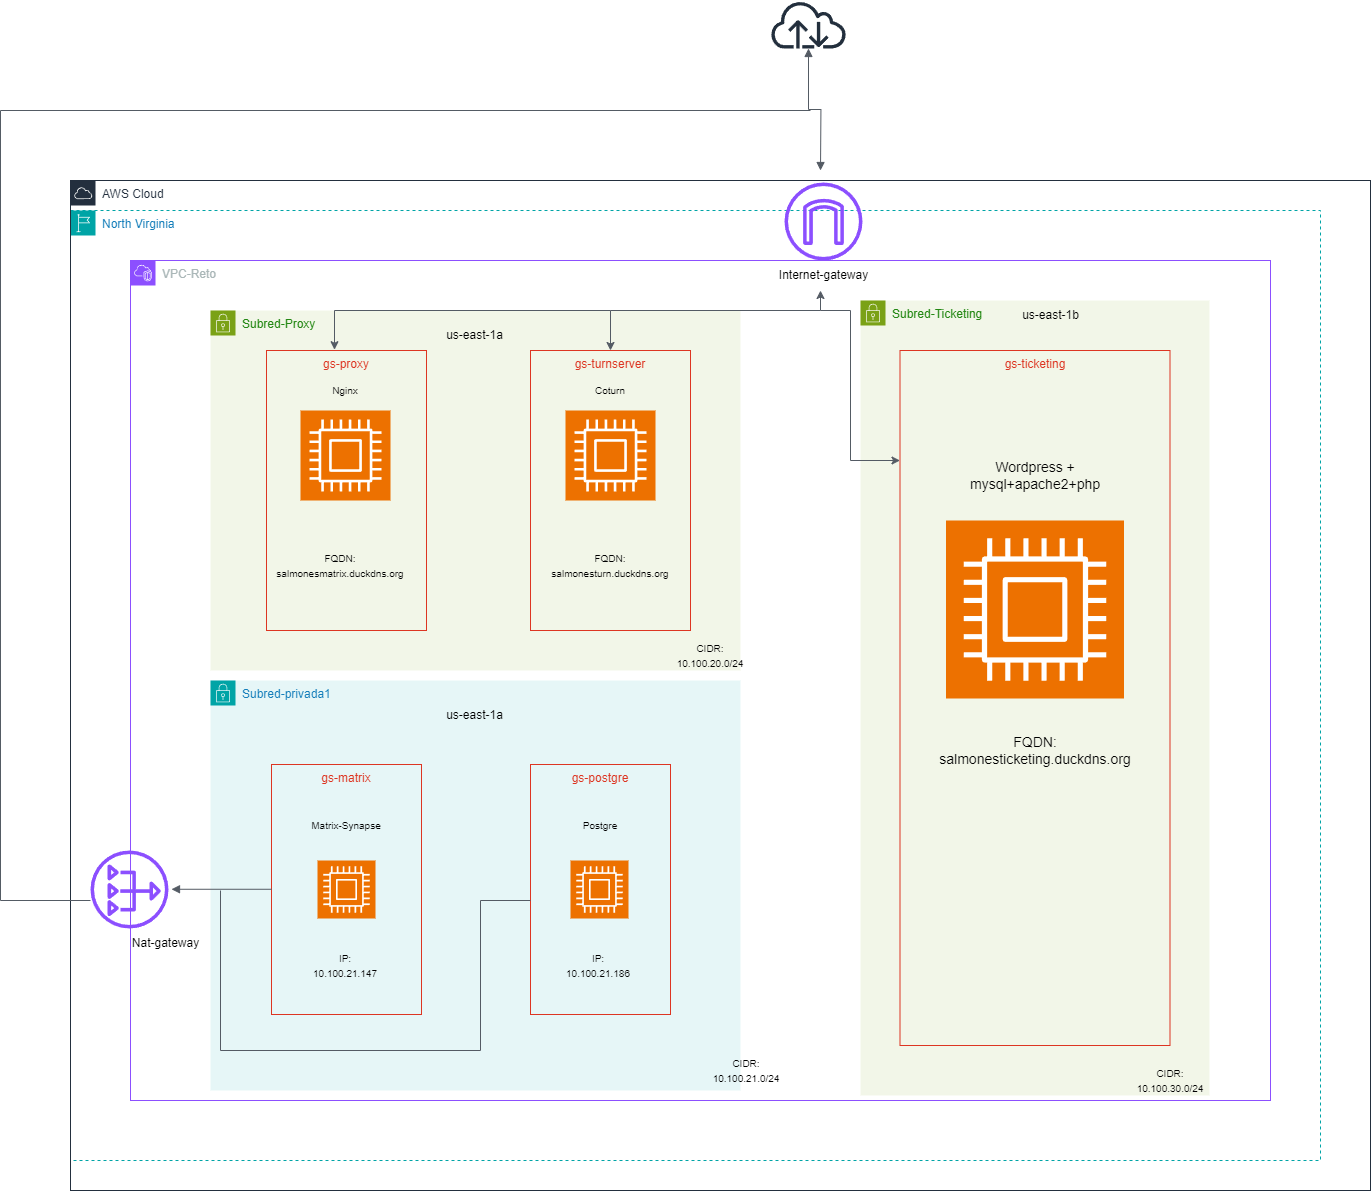

The diagram above was exported from draw.io. Its source (the exported page's mxGraphModel, read from the mxfile embedded in the PNG):
<mxGraphModel dx="2161" dy="2990" grid="1" gridSize="10" guides="1" tooltips="1" connect="1" arrows="1" fold="1" page="1" pageScale="1" pageWidth="827" pageHeight="1169" math="0" shadow="0">
  <root>
    <mxCell id="0" />
    <mxCell id="1" parent="0" />
    <mxCell id="5-9p28-RhtZvzZYxYWKI-1" value="North Virginia" style="points=[[0,0],[0.25,0],[0.5,0],[0.75,0],[1,0],[1,0.25],[1,0.5],[1,0.75],[1,1],[0.75,1],[0.5,1],[0.25,1],[0,1],[0,0.75],[0,0.5],[0,0.25]];outlineConnect=0;gradientColor=none;html=1;whiteSpace=wrap;fontSize=12;fontStyle=0;container=1;pointerEvents=0;collapsible=0;recursiveResize=0;shape=mxgraph.aws4.group;grIcon=mxgraph.aws4.group_region;strokeColor=#00A4A6;fillColor=none;verticalAlign=top;align=left;spacingLeft=30;fontColor=#147EBA;dashed=1;" parent="1" vertex="1">
      <mxGeometry x="50" y="40" width="1250" height="950" as="geometry" />
    </mxCell>
    <mxCell id="5-9p28-RhtZvzZYxYWKI-2" value="VPC-Reto" style="points=[[0,0],[0.25,0],[0.5,0],[0.75,0],[1,0],[1,0.25],[1,0.5],[1,0.75],[1,1],[0.75,1],[0.5,1],[0.25,1],[0,1],[0,0.75],[0,0.5],[0,0.25]];outlineConnect=0;gradientColor=none;html=1;whiteSpace=wrap;fontSize=12;fontStyle=0;container=1;pointerEvents=0;collapsible=0;recursiveResize=0;shape=mxgraph.aws4.group;grIcon=mxgraph.aws4.group_vpc2;strokeColor=#8C4FFF;fillColor=none;verticalAlign=top;align=left;spacingLeft=30;fontColor=#AAB7B8;dashed=0;" parent="1" vertex="1">
      <mxGeometry x="110" y="90" width="1140" height="840" as="geometry" />
    </mxCell>
    <mxCell id="5-9p28-RhtZvzZYxYWKI-3" value="Subred-Proxy" style="points=[[0,0],[0.25,0],[0.5,0],[0.75,0],[1,0],[1,0.25],[1,0.5],[1,0.75],[1,1],[0.75,1],[0.5,1],[0.25,1],[0,1],[0,0.75],[0,0.5],[0,0.25]];outlineConnect=0;gradientColor=none;html=1;whiteSpace=wrap;fontSize=12;fontStyle=0;container=1;pointerEvents=0;collapsible=0;recursiveResize=0;shape=mxgraph.aws4.group;grIcon=mxgraph.aws4.group_security_group;grStroke=0;strokeColor=#7AA116;fillColor=#F2F6E8;verticalAlign=top;align=left;spacingLeft=30;fontColor=#248814;dashed=0;" parent="5-9p28-RhtZvzZYxYWKI-2" vertex="1">
      <mxGeometry x="80" y="50" width="530" height="360" as="geometry" />
    </mxCell>
    <mxCell id="5-9p28-RhtZvzZYxYWKI-6" value="" style="sketch=0;points=[[0,0,0],[0.25,0,0],[0.5,0,0],[0.75,0,0],[1,0,0],[0,1,0],[0.25,1,0],[0.5,1,0],[0.75,1,0],[1,1,0],[0,0.25,0],[0,0.5,0],[0,0.75,0],[1,0.25,0],[1,0.5,0],[1,0.75,0]];outlineConnect=0;fontColor=#232F3E;fillColor=#ED7100;strokeColor=#ffffff;dashed=0;verticalLabelPosition=bottom;verticalAlign=top;align=center;html=1;fontSize=12;fontStyle=0;aspect=fixed;shape=mxgraph.aws4.resourceIcon;resIcon=mxgraph.aws4.compute;" parent="5-9p28-RhtZvzZYxYWKI-3" vertex="1">
      <mxGeometry x="90" y="100" width="90" height="90" as="geometry" />
    </mxCell>
    <mxCell id="5-9p28-RhtZvzZYxYWKI-7" value="" style="sketch=0;points=[[0,0,0],[0.25,0,0],[0.5,0,0],[0.75,0,0],[1,0,0],[0,1,0],[0.25,1,0],[0.5,1,0],[0.75,1,0],[1,1,0],[0,0.25,0],[0,0.5,0],[0,0.75,0],[1,0.25,0],[1,0.5,0],[1,0.75,0]];outlineConnect=0;fontColor=#232F3E;fillColor=#ED7100;strokeColor=#ffffff;dashed=0;verticalLabelPosition=bottom;verticalAlign=top;align=center;html=1;fontSize=12;fontStyle=0;aspect=fixed;shape=mxgraph.aws4.resourceIcon;resIcon=mxgraph.aws4.compute;" parent="5-9p28-RhtZvzZYxYWKI-3" vertex="1">
      <mxGeometry x="355" y="100" width="90" height="90" as="geometry" />
    </mxCell>
    <mxCell id="5-9p28-RhtZvzZYxYWKI-18" value="&lt;font style=&quot;font-size: 10px;&quot;&gt;CIDR: 10.100.20.0/24&lt;/font&gt;" style="text;html=1;strokeColor=none;fillColor=none;align=center;verticalAlign=middle;whiteSpace=wrap;rounded=0;" parent="5-9p28-RhtZvzZYxYWKI-3" vertex="1">
      <mxGeometry x="470" y="330" width="60" height="30" as="geometry" />
    </mxCell>
    <mxCell id="5-9p28-RhtZvzZYxYWKI-21" value="&lt;font style=&quot;font-size: 10px;&quot;&gt;FQDN: salmonesmatrix.duckdns.org&lt;/font&gt;" style="text;html=1;strokeColor=none;fillColor=none;align=center;verticalAlign=middle;whiteSpace=wrap;rounded=0;" parent="5-9p28-RhtZvzZYxYWKI-3" vertex="1">
      <mxGeometry x="100" y="240" width="60" height="30" as="geometry" />
    </mxCell>
    <mxCell id="5-9p28-RhtZvzZYxYWKI-22" value="&lt;font style=&quot;font-size: 10px;&quot;&gt;FQDN: salmonesturn.duckdns.org&lt;/font&gt;" style="text;html=1;strokeColor=none;fillColor=none;align=center;verticalAlign=middle;whiteSpace=wrap;rounded=0;" parent="5-9p28-RhtZvzZYxYWKI-3" vertex="1">
      <mxGeometry x="370" y="240" width="60" height="30" as="geometry" />
    </mxCell>
    <mxCell id="5-9p28-RhtZvzZYxYWKI-30" value="&lt;font style=&quot;font-size: 10px;&quot;&gt;Coturn&lt;/font&gt;" style="text;html=1;strokeColor=none;fillColor=none;align=center;verticalAlign=middle;whiteSpace=wrap;rounded=0;" parent="5-9p28-RhtZvzZYxYWKI-3" vertex="1">
      <mxGeometry x="370" y="65" width="60" height="30" as="geometry" />
    </mxCell>
    <mxCell id="5-9p28-RhtZvzZYxYWKI-31" value="&lt;span style=&quot;font-size: 10px;&quot;&gt;Nginx&lt;/span&gt;" style="text;html=1;strokeColor=none;fillColor=none;align=center;verticalAlign=middle;whiteSpace=wrap;rounded=0;" parent="5-9p28-RhtZvzZYxYWKI-3" vertex="1">
      <mxGeometry x="105" y="65" width="60" height="30" as="geometry" />
    </mxCell>
    <mxCell id="5-9p28-RhtZvzZYxYWKI-4" value="Subred-privada1" style="points=[[0,0],[0.25,0],[0.5,0],[0.75,0],[1,0],[1,0.25],[1,0.5],[1,0.75],[1,1],[0.75,1],[0.5,1],[0.25,1],[0,1],[0,0.75],[0,0.5],[0,0.25]];outlineConnect=0;gradientColor=none;html=1;whiteSpace=wrap;fontSize=12;fontStyle=0;container=1;pointerEvents=0;collapsible=0;recursiveResize=0;shape=mxgraph.aws4.group;grIcon=mxgraph.aws4.group_security_group;grStroke=0;strokeColor=#00A4A6;fillColor=#E6F6F7;verticalAlign=top;align=left;spacingLeft=30;fontColor=#147EBA;dashed=0;" parent="5-9p28-RhtZvzZYxYWKI-2" vertex="1">
      <mxGeometry x="80" y="420" width="530" height="410" as="geometry" />
    </mxCell>
    <mxCell id="ieN2B68tCKr4lqT6EQfm-5" value="" style="sketch=0;outlineConnect=0;fontColor=#232F3E;gradientColor=none;fillColor=#8C4FFF;strokeColor=none;dashed=0;verticalLabelPosition=bottom;verticalAlign=top;align=center;html=1;fontSize=12;fontStyle=0;aspect=fixed;pointerEvents=1;shape=mxgraph.aws4.nat_gateway;" vertex="1" parent="5-9p28-RhtZvzZYxYWKI-2">
      <mxGeometry x="-40" y="590" width="78" height="78" as="geometry" />
    </mxCell>
    <mxCell id="ieN2B68tCKr4lqT6EQfm-3" value="AWS Cloud" style="points=[[0,0],[0.25,0],[0.5,0],[0.75,0],[1,0],[1,0.25],[1,0.5],[1,0.75],[1,1],[0.75,1],[0.5,1],[0.25,1],[0,1],[0,0.75],[0,0.5],[0,0.25]];outlineConnect=0;gradientColor=none;html=1;whiteSpace=wrap;fontSize=12;fontStyle=0;container=1;pointerEvents=0;collapsible=0;recursiveResize=0;shape=mxgraph.aws4.group;grIcon=mxgraph.aws4.group_aws_cloud;strokeColor=#232F3E;fillColor=none;verticalAlign=top;align=left;spacingLeft=30;fontColor=#232F3E;dashed=0;" vertex="1" parent="1">
      <mxGeometry x="50" y="10" width="1300" height="1010" as="geometry" />
    </mxCell>
    <mxCell id="ieN2B68tCKr4lqT6EQfm-6" value="" style="sketch=0;outlineConnect=0;fontColor=#232F3E;gradientColor=none;fillColor=#8C4FFF;strokeColor=none;dashed=0;verticalLabelPosition=bottom;verticalAlign=top;align=center;html=1;fontSize=12;fontStyle=0;aspect=fixed;pointerEvents=1;shape=mxgraph.aws4.internet_gateway;" vertex="1" parent="ieN2B68tCKr4lqT6EQfm-3">
      <mxGeometry x="714" y="2" width="78" height="78" as="geometry" />
    </mxCell>
    <mxCell id="ieN2B68tCKr4lqT6EQfm-7" value="gs-proxy" style="fillColor=none;strokeColor=#DD3522;verticalAlign=top;fontStyle=0;fontColor=#DD3522;whiteSpace=wrap;html=1;" vertex="1" parent="ieN2B68tCKr4lqT6EQfm-3">
      <mxGeometry x="196" y="170" width="160" height="280" as="geometry" />
    </mxCell>
    <mxCell id="ieN2B68tCKr4lqT6EQfm-8" value="gs-turnserver" style="fillColor=none;strokeColor=#DD3522;verticalAlign=top;fontStyle=0;fontColor=#DD3522;whiteSpace=wrap;html=1;" vertex="1" parent="ieN2B68tCKr4lqT6EQfm-3">
      <mxGeometry x="460" y="170" width="160" height="280" as="geometry" />
    </mxCell>
    <mxCell id="ieN2B68tCKr4lqT6EQfm-9" value="gs-matrix" style="fillColor=none;strokeColor=#DD3522;verticalAlign=top;fontStyle=0;fontColor=#DD3522;whiteSpace=wrap;html=1;" vertex="1" parent="ieN2B68tCKr4lqT6EQfm-3">
      <mxGeometry x="201" y="584" width="150" height="250" as="geometry" />
    </mxCell>
    <mxCell id="5-9p28-RhtZvzZYxYWKI-5" value="Subred-Ticketing" style="points=[[0,0],[0.25,0],[0.5,0],[0.75,0],[1,0],[1,0.25],[1,0.5],[1,0.75],[1,1],[0.75,1],[0.5,1],[0.25,1],[0,1],[0,0.75],[0,0.5],[0,0.25]];outlineConnect=0;gradientColor=none;html=1;whiteSpace=wrap;fontSize=12;fontStyle=0;container=1;pointerEvents=0;collapsible=0;recursiveResize=0;shape=mxgraph.aws4.group;grIcon=mxgraph.aws4.group_security_group;grStroke=0;strokeColor=#7AA116;fillColor=#F2F6E8;verticalAlign=top;align=left;spacingLeft=30;fontColor=#248814;dashed=0;" parent="ieN2B68tCKr4lqT6EQfm-3" vertex="1">
      <mxGeometry x="790" y="120" width="349" height="795" as="geometry" />
    </mxCell>
    <mxCell id="5-9p28-RhtZvzZYxYWKI-17" value="" style="sketch=0;points=[[0,0,0],[0.25,0,0],[0.5,0,0],[0.75,0,0],[1,0,0],[0,1,0],[0.25,1,0],[0.5,1,0],[0.75,1,0],[1,1,0],[0,0.25,0],[0,0.5,0],[0,0.75,0],[1,0.25,0],[1,0.5,0],[1,0.75,0]];outlineConnect=0;fontColor=#232F3E;fillColor=#ED7100;strokeColor=#ffffff;dashed=0;verticalLabelPosition=bottom;verticalAlign=top;align=center;html=1;fontSize=12;fontStyle=0;aspect=fixed;shape=mxgraph.aws4.resourceIcon;resIcon=mxgraph.aws4.compute;" parent="5-9p28-RhtZvzZYxYWKI-5" vertex="1">
      <mxGeometry x="85.5" y="220" width="178" height="178" as="geometry" />
    </mxCell>
    <mxCell id="5-9p28-RhtZvzZYxYWKI-19" value="&lt;font style=&quot;font-size: 10px;&quot;&gt;CIDR: 10.100.30.0/24&lt;/font&gt;" style="text;html=1;strokeColor=none;fillColor=none;align=center;verticalAlign=middle;whiteSpace=wrap;rounded=0;" parent="5-9p28-RhtZvzZYxYWKI-5" vertex="1">
      <mxGeometry x="280" y="765" width="60" height="30" as="geometry" />
    </mxCell>
    <mxCell id="5-9p28-RhtZvzZYxYWKI-26" value="&lt;font style=&quot;font-size: 14px;&quot;&gt;FQDN:&lt;br style=&quot;font-size: 14px;&quot;&gt;salmonesticketing.duckdns.org&lt;/font&gt;" style="text;html=1;strokeColor=none;fillColor=none;align=center;verticalAlign=middle;whiteSpace=wrap;rounded=0;fontSize=14;" parent="5-9p28-RhtZvzZYxYWKI-5" vertex="1">
      <mxGeometry x="134.5" y="430" width="80" height="40" as="geometry" />
    </mxCell>
    <mxCell id="5-9p28-RhtZvzZYxYWKI-29" value="&lt;font style=&quot;font-size: 14px;&quot;&gt;Wordpress + mysql+apache2+php&lt;/font&gt;" style="text;html=1;strokeColor=none;fillColor=none;align=center;verticalAlign=middle;whiteSpace=wrap;rounded=0;fontSize=14;" parent="5-9p28-RhtZvzZYxYWKI-5" vertex="1">
      <mxGeometry x="144.5" y="160" width="60" height="30" as="geometry" />
    </mxCell>
    <mxCell id="ieN2B68tCKr4lqT6EQfm-17" value="us-east-1b" style="text;html=1;align=center;verticalAlign=middle;resizable=0;points=[];autosize=1;strokeColor=none;fillColor=none;" vertex="1" parent="5-9p28-RhtZvzZYxYWKI-5">
      <mxGeometry x="150" width="80" height="30" as="geometry" />
    </mxCell>
    <mxCell id="ieN2B68tCKr4lqT6EQfm-11" value="gs-ticketing" style="fillColor=none;strokeColor=#DD3522;verticalAlign=top;fontStyle=0;fontColor=#DD3522;whiteSpace=wrap;html=1;" vertex="1" parent="5-9p28-RhtZvzZYxYWKI-5">
      <mxGeometry x="39.5" y="50" width="270" height="695" as="geometry" />
    </mxCell>
    <mxCell id="ieN2B68tCKr4lqT6EQfm-30" value="" style="edgeStyle=orthogonalEdgeStyle;html=1;endArrow=classic;elbow=vertical;startArrow=none;startFill=0;strokeColor=#545B64;rounded=0;endFill=1;" edge="1" parent="5-9p28-RhtZvzZYxYWKI-5" target="ieN2B68tCKr4lqT6EQfm-11">
      <mxGeometry width="100" relative="1" as="geometry">
        <mxPoint x="-40" y="10" as="sourcePoint" />
        <mxPoint x="60" as="targetPoint" />
        <Array as="points">
          <mxPoint x="-10" y="10" />
          <mxPoint x="-10" y="160" />
        </Array>
      </mxGeometry>
    </mxCell>
    <mxCell id="5-9p28-RhtZvzZYxYWKI-20" value="&lt;font style=&quot;font-size: 10px;&quot;&gt;CIDR: 10.100.21.0/24&lt;/font&gt;" style="text;html=1;strokeColor=none;fillColor=none;align=center;verticalAlign=middle;whiteSpace=wrap;rounded=0;" parent="ieN2B68tCKr4lqT6EQfm-3" vertex="1">
      <mxGeometry x="654" y="880" width="44" height="20" as="geometry" />
    </mxCell>
    <mxCell id="ieN2B68tCKr4lqT6EQfm-12" value="Internet-gateway" style="text;html=1;align=center;verticalAlign=middle;resizable=0;points=[];autosize=1;strokeColor=none;fillColor=none;" vertex="1" parent="ieN2B68tCKr4lqT6EQfm-3">
      <mxGeometry x="698" y="80" width="110" height="30" as="geometry" />
    </mxCell>
    <mxCell id="ieN2B68tCKr4lqT6EQfm-13" value="Nat-gateway" style="text;html=1;align=center;verticalAlign=middle;resizable=0;points=[];autosize=1;strokeColor=none;fillColor=none;" vertex="1" parent="ieN2B68tCKr4lqT6EQfm-3">
      <mxGeometry x="50" y="748" width="90" height="30" as="geometry" />
    </mxCell>
    <mxCell id="ieN2B68tCKr4lqT6EQfm-16" value="us-east-1a" style="text;html=1;align=center;verticalAlign=middle;resizable=0;points=[];autosize=1;strokeColor=none;fillColor=none;" vertex="1" parent="ieN2B68tCKr4lqT6EQfm-3">
      <mxGeometry x="363.5" y="140" width="80" height="30" as="geometry" />
    </mxCell>
    <mxCell id="ieN2B68tCKr4lqT6EQfm-18" value="us-east-1a" style="text;html=1;align=center;verticalAlign=middle;resizable=0;points=[];autosize=1;strokeColor=none;fillColor=none;" vertex="1" parent="ieN2B68tCKr4lqT6EQfm-3">
      <mxGeometry x="364" y="520" width="80" height="30" as="geometry" />
    </mxCell>
    <mxCell id="ieN2B68tCKr4lqT6EQfm-10" value="gs-postgre" style="fillColor=none;strokeColor=#DD3522;verticalAlign=top;fontStyle=0;fontColor=#DD3522;whiteSpace=wrap;html=1;" vertex="1" parent="ieN2B68tCKr4lqT6EQfm-3">
      <mxGeometry x="460" y="584" width="140" height="250" as="geometry" />
    </mxCell>
    <mxCell id="5-9p28-RhtZvzZYxYWKI-16" value="" style="sketch=0;points=[[0,0,0],[0.25,0,0],[0.5,0,0],[0.75,0,0],[1,0,0],[0,1,0],[0.25,1,0],[0.5,1,0],[0.75,1,0],[1,1,0],[0,0.25,0],[0,0.5,0],[0,0.75,0],[1,0.25,0],[1,0.5,0],[1,0.75,0]];outlineConnect=0;fontColor=#232F3E;fillColor=#ED7100;strokeColor=#ffffff;dashed=0;verticalLabelPosition=bottom;verticalAlign=top;align=center;html=1;fontSize=12;fontStyle=0;aspect=fixed;shape=mxgraph.aws4.resourceIcon;resIcon=mxgraph.aws4.compute;" parent="ieN2B68tCKr4lqT6EQfm-3" vertex="1">
      <mxGeometry x="500" y="680" width="58" height="58" as="geometry" />
    </mxCell>
    <mxCell id="5-9p28-RhtZvzZYxYWKI-28" value="&lt;font style=&quot;font-size: 10px;&quot;&gt;Postgre&lt;/font&gt;" style="text;html=1;strokeColor=none;fillColor=none;align=center;verticalAlign=middle;whiteSpace=wrap;rounded=0;" parent="ieN2B68tCKr4lqT6EQfm-3" vertex="1">
      <mxGeometry x="500" y="630" width="60" height="30" as="geometry" />
    </mxCell>
    <mxCell id="5-9p28-RhtZvzZYxYWKI-24" value="&lt;font style=&quot;font-size: 10px;&quot;&gt;IP: 10.100.21.186&lt;/font&gt;" style="text;html=1;strokeColor=none;fillColor=none;align=center;verticalAlign=middle;whiteSpace=wrap;rounded=0;" parent="ieN2B68tCKr4lqT6EQfm-3" vertex="1">
      <mxGeometry x="498" y="770" width="60" height="30" as="geometry" />
    </mxCell>
    <mxCell id="5-9p28-RhtZvzZYxYWKI-8" value="" style="sketch=0;points=[[0,0,0],[0.25,0,0],[0.5,0,0],[0.75,0,0],[1,0,0],[0,1,0],[0.25,1,0],[0.5,1,0],[0.75,1,0],[1,1,0],[0,0.25,0],[0,0.5,0],[0,0.75,0],[1,0.25,0],[1,0.5,0],[1,0.75,0]];outlineConnect=0;fontColor=#232F3E;fillColor=#ED7100;strokeColor=#ffffff;dashed=0;verticalLabelPosition=bottom;verticalAlign=top;align=center;html=1;fontSize=12;fontStyle=0;aspect=fixed;shape=mxgraph.aws4.resourceIcon;resIcon=mxgraph.aws4.compute;" parent="ieN2B68tCKr4lqT6EQfm-3" vertex="1">
      <mxGeometry x="247" y="680" width="58" height="58" as="geometry" />
    </mxCell>
    <mxCell id="5-9p28-RhtZvzZYxYWKI-23" value="&lt;font style=&quot;font-size: 10px;&quot;&gt;IP: 10.100.21.147&lt;/font&gt;" style="text;html=1;strokeColor=none;fillColor=none;align=center;verticalAlign=middle;whiteSpace=wrap;rounded=0;" parent="ieN2B68tCKr4lqT6EQfm-3" vertex="1">
      <mxGeometry x="245" y="770" width="60" height="30" as="geometry" />
    </mxCell>
    <mxCell id="5-9p28-RhtZvzZYxYWKI-27" value="&lt;font style=&quot;font-size: 10px;&quot;&gt;Matrix-Synapse&lt;/font&gt;" style="text;html=1;strokeColor=none;fillColor=none;align=center;verticalAlign=middle;whiteSpace=wrap;rounded=0;" parent="ieN2B68tCKr4lqT6EQfm-3" vertex="1">
      <mxGeometry x="230" y="630" width="92" height="30" as="geometry" />
    </mxCell>
    <mxCell id="ieN2B68tCKr4lqT6EQfm-29" value="" style="edgeStyle=orthogonalEdgeStyle;html=1;endArrow=classic;elbow=vertical;startArrow=classic;startFill=1;strokeColor=#545B64;rounded=0;entryX=0.5;entryY=0;entryDx=0;entryDy=0;endFill=1;" edge="1" parent="ieN2B68tCKr4lqT6EQfm-3" target="ieN2B68tCKr4lqT6EQfm-8">
      <mxGeometry width="100" relative="1" as="geometry">
        <mxPoint x="750" y="110" as="sourcePoint" />
        <mxPoint x="740" y="270" as="targetPoint" />
        <Array as="points">
          <mxPoint x="750" y="130" />
          <mxPoint x="540" y="130" />
        </Array>
      </mxGeometry>
    </mxCell>
    <mxCell id="ieN2B68tCKr4lqT6EQfm-33" value="" style="edgeStyle=orthogonalEdgeStyle;html=1;endArrow=none;elbow=vertical;startArrow=classic;endFill=0;strokeColor=#545B64;rounded=0;startFill=1;" edge="1" parent="ieN2B68tCKr4lqT6EQfm-3">
      <mxGeometry width="100" relative="1" as="geometry">
        <mxPoint x="264" y="169.2" as="sourcePoint" />
        <mxPoint x="540" y="130" as="targetPoint" />
        <Array as="points">
          <mxPoint x="264" y="130" />
        </Array>
      </mxGeometry>
    </mxCell>
    <mxCell id="ieN2B68tCKr4lqT6EQfm-35" value="" style="edgeStyle=orthogonalEdgeStyle;html=1;endArrow=none;elbow=vertical;startArrow=block;startFill=1;strokeColor=#545B64;rounded=0;" edge="1" parent="ieN2B68tCKr4lqT6EQfm-3">
      <mxGeometry width="100" relative="1" as="geometry">
        <mxPoint x="101" y="708.77" as="sourcePoint" />
        <mxPoint x="201" y="708.77" as="targetPoint" />
      </mxGeometry>
    </mxCell>
    <mxCell id="ieN2B68tCKr4lqT6EQfm-36" value="" style="edgeStyle=orthogonalEdgeStyle;html=1;endArrow=none;elbow=vertical;startArrow=none;startFill=0;strokeColor=#545B64;rounded=0;" edge="1" parent="ieN2B68tCKr4lqT6EQfm-3">
      <mxGeometry width="100" relative="1" as="geometry">
        <mxPoint x="150" y="710" as="sourcePoint" />
        <mxPoint x="460" y="720" as="targetPoint" />
        <Array as="points">
          <mxPoint x="150" y="870" />
          <mxPoint x="410" y="870" />
          <mxPoint x="410" y="720" />
        </Array>
      </mxGeometry>
    </mxCell>
    <mxCell id="ieN2B68tCKr4lqT6EQfm-23" value="" style="sketch=0;outlineConnect=0;fontColor=#232F3E;gradientColor=none;fillColor=#232F3D;strokeColor=none;dashed=0;verticalLabelPosition=bottom;verticalAlign=top;align=center;html=1;fontSize=12;fontStyle=0;aspect=fixed;pointerEvents=1;shape=mxgraph.aws4.internet;" vertex="1" parent="1">
      <mxGeometry x="749" y="-170" width="78" height="48" as="geometry" />
    </mxCell>
    <mxCell id="ieN2B68tCKr4lqT6EQfm-26" value="" style="edgeStyle=orthogonalEdgeStyle;html=1;endArrow=block;elbow=vertical;startArrow=block;startFill=1;endFill=1;strokeColor=#545B64;rounded=0;" edge="1" parent="1" source="ieN2B68tCKr4lqT6EQfm-23">
      <mxGeometry width="100" relative="1" as="geometry">
        <mxPoint x="730" y="-70" as="sourcePoint" />
        <mxPoint x="800" as="targetPoint" />
      </mxGeometry>
    </mxCell>
    <mxCell id="ieN2B68tCKr4lqT6EQfm-28" value="" style="edgeStyle=orthogonalEdgeStyle;html=1;endArrow=none;elbow=vertical;startArrow=none;startFill=0;strokeColor=#545B64;rounded=0;" edge="1" parent="1" target="ieN2B68tCKr4lqT6EQfm-5">
      <mxGeometry width="100" relative="1" as="geometry">
        <mxPoint x="790" y="-60" as="sourcePoint" />
        <mxPoint x="-10" y="730" as="targetPoint" />
        <Array as="points">
          <mxPoint x="-20" y="730" />
        </Array>
      </mxGeometry>
    </mxCell>
  </root>
</mxGraphModel>